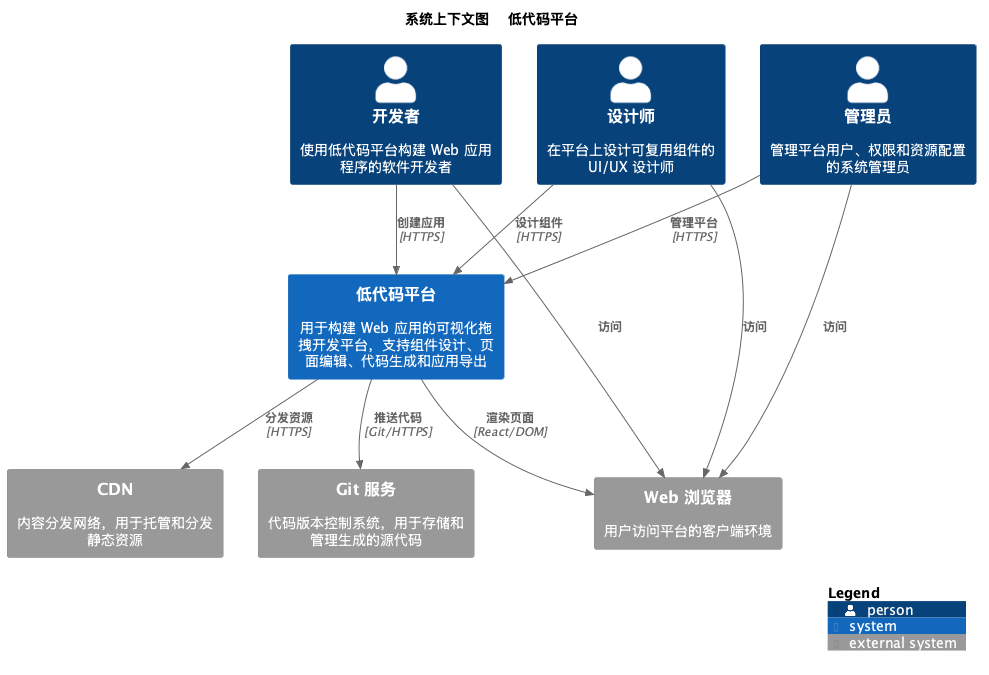

The diagram above was rendered by PlantUML. Its source (embedded in the PNG):
@startuml Low-Code Platform C4 Context Diagram
!include ./c4-plantuml/C4_Context.puml

LAYOUT_WITH_LEGEND()

title 系统上下文图 - 低代码平台

' ========== 人员 (Actors) ==========
Person(developer, "开发者", "使用低代码平台构建 Web 应用程序的软件开发者")
Person(designer, "设计师", "在平台上设计可复用组件的 UI/UX 设计师")
Person(admin, "管理员", "管理平台用户、权限和资源配置的系统管理员")

' ========== 低代码平台系统 (Software System) ==========
System(lowcode, "低代码平台", "用于构建 Web 应用的可视化拖拽开发平台，支持组件设计、页面编辑、代码生成和应用导出")

' ========== 外部系统 (External Systems) ==========
System_Ext(browser, "Web 浏览器", "用户访问平台的客户端环境")
System_Ext(cdn, "CDN", "内容分发网络，用于托管和分发静态资源")
System_Ext(git, "Git 服务", "代码版本控制系统，用于存储和管理生成的源代码")

' ========== 人员与平台的关系 ==========
Rel(developer, lowcode, "创建应用", "HTTPS")
Rel(designer, lowcode, "设计组件", "HTTPS")
Rel(admin, lowcode, "管理平台", "HTTPS")
Rel(developer, browser, "访问")
Rel(designer, browser, "访问")
Rel(admin, browser, "访问")

' ========== 平台与外部系统的关系 ==========
Rel(lowcode, browser, "渲染页面", "React/DOM")
Rel(lowcode, cdn, "分发资源", "HTTPS")
Rel(lowcode, git, "推送代码", "Git/HTTPS")

SHOW_LEGEND()
@enduml